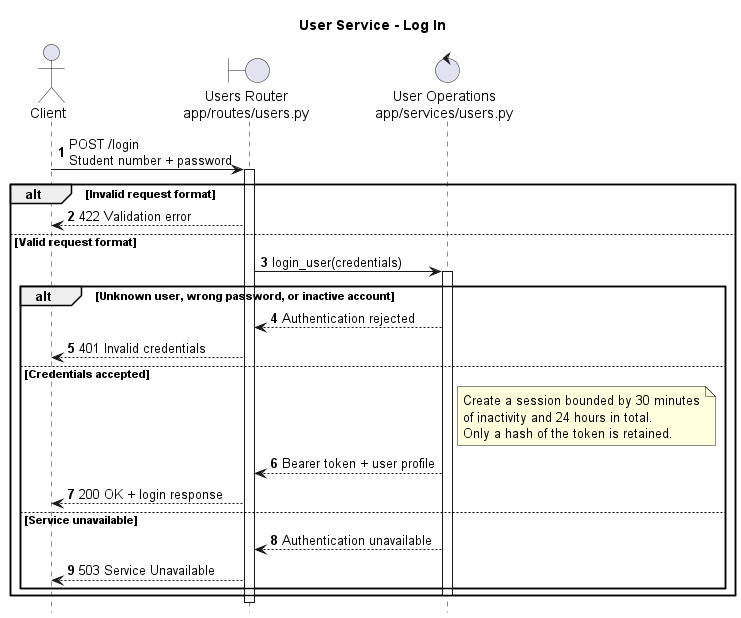

The diagram above was rendered by PlantUML. Its source (embedded in the PNG):
@startuml
title User Service - Log In

autonumber
hide footbox
skinparam shadowing false
skinparam responseMessageBelowArrow true

actor Client
boundary "Users Router\napp/routes/users.py" as API
control "User Operations\napp/services/users.py" as Users

Client -> API: POST /login\nStudent number + password
activate API

alt Invalid request format
  API --> Client: 422 Validation error
else Valid request format
  API -> Users: login_user(credentials)
  activate Users

  alt Unknown user, wrong password, or inactive account
    Users --> API: Authentication rejected
    API --> Client: 401 Invalid credentials
  else Credentials accepted
    note right of Users
      Create a session bounded by 30 minutes
      of inactivity and 24 hours in total.
      Only a hash of the token is retained.
    end note
    Users --> API: Bearer token + user profile
    API --> Client: 200 OK + login response
  else Service unavailable
    Users --> API: Authentication unavailable
    API --> Client: 503 Service Unavailable
  end
  deactivate Users
end

deactivate API
@enduml